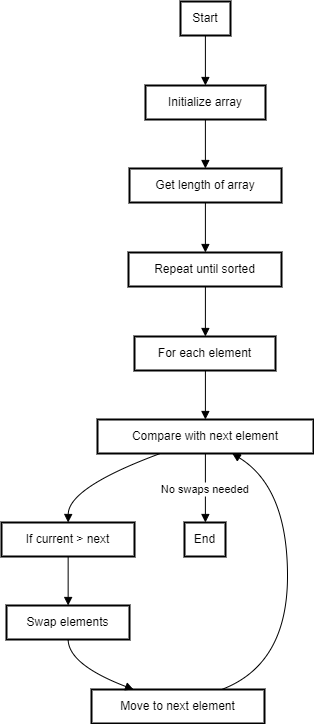

The diagram above was exported from draw.io. Its source (the exported page's mxGraphModel, read from the mxfile embedded in the PNG):
<mxGraphModel dx="794" dy="454" grid="1" gridSize="10" guides="1" tooltips="1" connect="1" arrows="1" fold="1" page="1" pageScale="1" pageWidth="850" pageHeight="1100" math="0" shadow="0">
  <root>
    <mxCell id="0" />
    <mxCell id="1" parent="0" />
    <mxCell id="mln1K7srGjyqaYsRCbAL-1" value="Start" style="whiteSpace=wrap;strokeWidth=2;" vertex="1" parent="1">
      <mxGeometry x="199" y="20" width="50" height="34" as="geometry" />
    </mxCell>
    <mxCell id="mln1K7srGjyqaYsRCbAL-2" value="Initialize array" style="whiteSpace=wrap;strokeWidth=2;" vertex="1" parent="1">
      <mxGeometry x="164" y="104" width="120" height="34" as="geometry" />
    </mxCell>
    <mxCell id="mln1K7srGjyqaYsRCbAL-3" value="Get length of array" style="whiteSpace=wrap;strokeWidth=2;" vertex="1" parent="1">
      <mxGeometry x="148" y="187" width="152" height="34" as="geometry" />
    </mxCell>
    <mxCell id="mln1K7srGjyqaYsRCbAL-4" value="Repeat until sorted" style="whiteSpace=wrap;strokeWidth=2;" vertex="1" parent="1">
      <mxGeometry x="147" y="271" width="153" height="34" as="geometry" />
    </mxCell>
    <mxCell id="mln1K7srGjyqaYsRCbAL-5" value="For each element" style="whiteSpace=wrap;strokeWidth=2;" vertex="1" parent="1">
      <mxGeometry x="153" y="355" width="141" height="34" as="geometry" />
    </mxCell>
    <mxCell id="mln1K7srGjyqaYsRCbAL-6" value="Compare with next element" style="whiteSpace=wrap;strokeWidth=2;" vertex="1" parent="1">
      <mxGeometry x="116" y="438" width="216" height="34" as="geometry" />
    </mxCell>
    <mxCell id="mln1K7srGjyqaYsRCbAL-7" value="If current &gt; next" style="whiteSpace=wrap;strokeWidth=2;" vertex="1" parent="1">
      <mxGeometry x="20" y="541" width="133" height="34" as="geometry" />
    </mxCell>
    <mxCell id="mln1K7srGjyqaYsRCbAL-8" value="Swap elements" style="whiteSpace=wrap;strokeWidth=2;" vertex="1" parent="1">
      <mxGeometry x="25" y="624" width="123" height="34" as="geometry" />
    </mxCell>
    <mxCell id="mln1K7srGjyqaYsRCbAL-9" value="Move to next element" style="whiteSpace=wrap;strokeWidth=2;" vertex="1" parent="1">
      <mxGeometry x="110" y="708" width="173" height="34" as="geometry" />
    </mxCell>
    <mxCell id="mln1K7srGjyqaYsRCbAL-10" value="End" style="whiteSpace=wrap;strokeWidth=2;" vertex="1" parent="1">
      <mxGeometry x="203" y="541" width="41" height="34" as="geometry" />
    </mxCell>
    <mxCell id="mln1K7srGjyqaYsRCbAL-11" value="" style="curved=1;startArrow=none;endArrow=block;exitX=0.497968864440918;exitY=0.9901961158303654;entryX=0.49915369351704914;entryY=-0.00980388416963465;rounded=0;" edge="1" parent="1" source="mln1K7srGjyqaYsRCbAL-1" target="mln1K7srGjyqaYsRCbAL-2">
      <mxGeometry relative="1" as="geometry">
        <Array as="points" />
      </mxGeometry>
    </mxCell>
    <mxCell id="mln1K7srGjyqaYsRCbAL-12" value="" style="curved=1;startArrow=none;endArrow=block;exitX=0.49915369351704914;exitY=0.9803922316607308;entryX=0.49933186330293355;entryY=0.009803996366613051;rounded=0;" edge="1" parent="1" source="mln1K7srGjyqaYsRCbAL-2" target="mln1K7srGjyqaYsRCbAL-3">
      <mxGeometry relative="1" as="geometry">
        <Array as="points" />
      </mxGeometry>
    </mxCell>
    <mxCell id="mln1K7srGjyqaYsRCbAL-13" value="" style="curved=1;startArrow=none;endArrow=block;exitX=0.49933186330293355;exitY=1.0000001121969784;entryX=0.5026042040656594;entryY=1.1219697840073529e-7;rounded=0;" edge="1" parent="1" source="mln1K7srGjyqaYsRCbAL-3" target="mln1K7srGjyqaYsRCbAL-4">
      <mxGeometry relative="1" as="geometry">
        <Array as="points" />
      </mxGeometry>
    </mxCell>
    <mxCell id="mln1K7srGjyqaYsRCbAL-14" value="" style="curved=1;startArrow=none;endArrow=block;exitX=0.5026042040656594;exitY=0.9901962280273438;entryX=0.5028258384542262;entryY=-0.00980377197265625;rounded=0;" edge="1" parent="1" source="mln1K7srGjyqaYsRCbAL-4" target="mln1K7srGjyqaYsRCbAL-5">
      <mxGeometry relative="1" as="geometry">
        <Array as="points" />
      </mxGeometry>
    </mxCell>
    <mxCell id="mln1K7srGjyqaYsRCbAL-15" value="" style="curved=1;startArrow=none;endArrow=block;exitX=0.5028258384542262;exitY=0.9803923438577091;entryX=0.49952982973169396;entryY=0.009804108563591452;rounded=0;" edge="1" parent="1" source="mln1K7srGjyqaYsRCbAL-5" target="mln1K7srGjyqaYsRCbAL-6">
      <mxGeometry relative="1" as="geometry">
        <Array as="points" />
      </mxGeometry>
    </mxCell>
    <mxCell id="mln1K7srGjyqaYsRCbAL-16" value="" style="curved=1;startArrow=none;endArrow=block;exitX=0.2904740321048332;exitY=1.0000002243939567;entryX=0.5010671400486079;entryY=-0.00980365977567785;rounded=0;" edge="1" parent="1" source="mln1K7srGjyqaYsRCbAL-6" target="mln1K7srGjyqaYsRCbAL-7">
      <mxGeometry relative="1" as="geometry">
        <Array as="points">
          <mxPoint x="87" y="506" />
        </Array>
      </mxGeometry>
    </mxCell>
    <mxCell id="mln1K7srGjyqaYsRCbAL-17" value="" style="curved=1;startArrow=none;endArrow=block;exitX=0.5010671400486079;exitY=0.9803924560546875;entryX=0.5011538994021532;entryY=0.009804220760569853;rounded=0;" edge="1" parent="1" source="mln1K7srGjyqaYsRCbAL-7" target="mln1K7srGjyqaYsRCbAL-8">
      <mxGeometry relative="1" as="geometry">
        <Array as="points" />
      </mxGeometry>
    </mxCell>
    <mxCell id="mln1K7srGjyqaYsRCbAL-18" value="" style="curved=1;startArrow=none;endArrow=block;exitX=0.5011538994021532;exitY=1.0000003365909351;entryX=0.24314131005107834;entryY=3.365909352022059e-7;rounded=0;" edge="1" parent="1" source="mln1K7srGjyqaYsRCbAL-8" target="mln1K7srGjyqaYsRCbAL-9">
      <mxGeometry relative="1" as="geometry">
        <Array as="points">
          <mxPoint x="87" y="683" />
        </Array>
      </mxGeometry>
    </mxCell>
    <mxCell id="mln1K7srGjyqaYsRCbAL-19" value="" style="curved=1;startArrow=none;endArrow=block;exitX=0.7523955272235502;exitY=3.365909352022059e-7;entryX=0.6239483000926809;entryY=1.0000002243939567;rounded=0;" edge="1" parent="1" source="mln1K7srGjyqaYsRCbAL-9" target="mln1K7srGjyqaYsRCbAL-6">
      <mxGeometry relative="1" as="geometry">
        <Array as="points">
          <mxPoint x="306" y="683" />
          <mxPoint x="306" y="506" />
        </Array>
      </mxGeometry>
    </mxCell>
    <mxCell id="mln1K7srGjyqaYsRCbAL-20" value="No swaps needed" style="curved=1;startArrow=none;endArrow=block;exitX=0.49952982973169396;exitY=1.0000002243939567;entryX=0.5097181273669731;entryY=-0.00980365977567785;rounded=0;" edge="1" parent="1" source="mln1K7srGjyqaYsRCbAL-6" target="mln1K7srGjyqaYsRCbAL-10">
      <mxGeometry relative="1" as="geometry">
        <Array as="points" />
      </mxGeometry>
    </mxCell>
  </root>
</mxGraphModel>